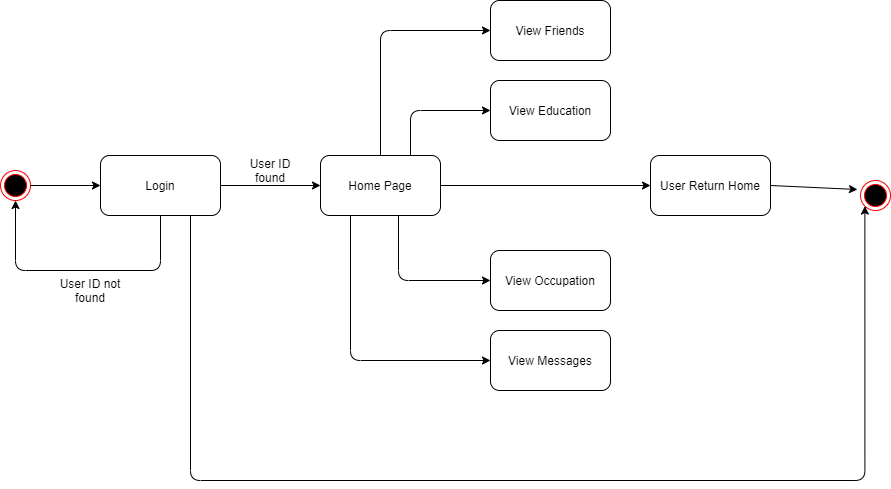

The diagram above was exported from draw.io. Its source (the exported page's mxGraphModel, read from the mxfile embedded in the PNG):
<mxGraphModel dx="1422" dy="762" grid="1" gridSize="10" guides="1" tooltips="1" connect="1" arrows="1" fold="1" page="1" pageScale="1" pageWidth="827" pageHeight="1169" math="0" shadow="0">
  <root>
    <mxCell id="0" />
    <mxCell id="1" parent="0" />
    <mxCell id="YYXZOi7cZruyJXKk1thC-1" value="" style="ellipse;html=1;shape=endState;fillColor=#000000;strokeColor=#ff0000;" vertex="1" parent="1">
      <mxGeometry x="80" y="170" width="30" height="30" as="geometry" />
    </mxCell>
    <mxCell id="YYXZOi7cZruyJXKk1thC-2" value="Login" style="rounded=1;whiteSpace=wrap;html=1;" vertex="1" parent="1">
      <mxGeometry x="180" y="155" width="120" height="60" as="geometry" />
    </mxCell>
    <mxCell id="YYXZOi7cZruyJXKk1thC-3" value="" style="endArrow=classic;html=1;entryX=0;entryY=0.5;entryDx=0;entryDy=0;exitX=1;exitY=0.5;exitDx=0;exitDy=0;" edge="1" parent="1" source="YYXZOi7cZruyJXKk1thC-1" target="YYXZOi7cZruyJXKk1thC-2">
      <mxGeometry width="50" height="50" relative="1" as="geometry">
        <mxPoint x="110" y="190" as="sourcePoint" />
        <mxPoint x="160" y="140" as="targetPoint" />
      </mxGeometry>
    </mxCell>
    <mxCell id="YYXZOi7cZruyJXKk1thC-4" value="" style="endArrow=classic;html=1;exitX=0.5;exitY=1;exitDx=0;exitDy=0;edgeStyle=orthogonalEdgeStyle;entryX=0.5;entryY=1;entryDx=0;entryDy=0;" edge="1" parent="1" source="YYXZOi7cZruyJXKk1thC-2" target="YYXZOi7cZruyJXKk1thC-1">
      <mxGeometry width="50" height="50" relative="1" as="geometry">
        <mxPoint x="390" y="420" as="sourcePoint" />
        <mxPoint x="240" y="290" as="targetPoint" />
        <Array as="points">
          <mxPoint x="240" y="270" />
          <mxPoint x="95" y="270" />
        </Array>
      </mxGeometry>
    </mxCell>
    <mxCell id="YYXZOi7cZruyJXKk1thC-5" value="" style="endArrow=classic;html=1;exitX=1;exitY=0.5;exitDx=0;exitDy=0;" edge="1" parent="1" source="YYXZOi7cZruyJXKk1thC-2">
      <mxGeometry width="50" height="50" relative="1" as="geometry">
        <mxPoint x="390" y="420" as="sourcePoint" />
        <mxPoint x="400" y="185" as="targetPoint" />
      </mxGeometry>
    </mxCell>
    <mxCell id="YYXZOi7cZruyJXKk1thC-6" value="Home Page" style="rounded=1;whiteSpace=wrap;html=1;" vertex="1" parent="1">
      <mxGeometry x="400" y="155" width="120" height="60" as="geometry" />
    </mxCell>
    <mxCell id="YYXZOi7cZruyJXKk1thC-7" value="View Friends" style="rounded=1;whiteSpace=wrap;html=1;" vertex="1" parent="1">
      <mxGeometry x="570" width="120" height="60" as="geometry" />
    </mxCell>
    <mxCell id="YYXZOi7cZruyJXKk1thC-8" value="View Education" style="rounded=1;whiteSpace=wrap;html=1;" vertex="1" parent="1">
      <mxGeometry x="570" y="80" width="120" height="60" as="geometry" />
    </mxCell>
    <mxCell id="YYXZOi7cZruyJXKk1thC-9" value="View Occupation" style="rounded=1;whiteSpace=wrap;html=1;" vertex="1" parent="1">
      <mxGeometry x="570" y="250" width="120" height="60" as="geometry" />
    </mxCell>
    <mxCell id="YYXZOi7cZruyJXKk1thC-10" value="View Messages" style="rounded=1;whiteSpace=wrap;html=1;" vertex="1" parent="1">
      <mxGeometry x="570" y="330" width="120" height="60" as="geometry" />
    </mxCell>
    <mxCell id="YYXZOi7cZruyJXKk1thC-11" value="User Return Home" style="rounded=1;whiteSpace=wrap;html=1;" vertex="1" parent="1">
      <mxGeometry x="730" y="155" width="120" height="60" as="geometry" />
    </mxCell>
    <mxCell id="YYXZOi7cZruyJXKk1thC-16" value="" style="ellipse;html=1;shape=endState;fillColor=#000000;strokeColor=#ff0000;" vertex="1" parent="1">
      <mxGeometry x="940" y="180" width="30" height="30" as="geometry" />
    </mxCell>
    <mxCell id="YYXZOi7cZruyJXKk1thC-17" value="" style="endArrow=classic;html=1;entryX=0;entryY=0.5;entryDx=0;entryDy=0;edgeStyle=orthogonalEdgeStyle;" edge="1" parent="1" source="YYXZOi7cZruyJXKk1thC-6" target="YYXZOi7cZruyJXKk1thC-7">
      <mxGeometry width="50" height="50" relative="1" as="geometry">
        <mxPoint x="450" y="155" as="sourcePoint" />
        <mxPoint x="500" y="105" as="targetPoint" />
        <Array as="points">
          <mxPoint x="460" y="30" />
        </Array>
      </mxGeometry>
    </mxCell>
    <mxCell id="YYXZOi7cZruyJXKk1thC-18" value="" style="endArrow=classic;html=1;exitX=0.75;exitY=0;exitDx=0;exitDy=0;edgeStyle=orthogonalEdgeStyle;" edge="1" parent="1" source="YYXZOi7cZruyJXKk1thC-6" target="YYXZOi7cZruyJXKk1thC-8">
      <mxGeometry width="50" height="50" relative="1" as="geometry">
        <mxPoint x="480" y="155" as="sourcePoint" />
        <mxPoint x="530" y="105" as="targetPoint" />
        <Array as="points">
          <mxPoint x="490" y="110" />
        </Array>
      </mxGeometry>
    </mxCell>
    <mxCell id="YYXZOi7cZruyJXKk1thC-19" value="" style="endArrow=classic;html=1;exitX=0.65;exitY=1;exitDx=0;exitDy=0;exitPerimeter=0;entryX=0;entryY=0.5;entryDx=0;entryDy=0;edgeStyle=orthogonalEdgeStyle;" edge="1" parent="1" source="YYXZOi7cZruyJXKk1thC-6" target="YYXZOi7cZruyJXKk1thC-9">
      <mxGeometry width="50" height="50" relative="1" as="geometry">
        <mxPoint x="500" y="330" as="sourcePoint" />
        <mxPoint x="550" y="280" as="targetPoint" />
      </mxGeometry>
    </mxCell>
    <mxCell id="YYXZOi7cZruyJXKk1thC-20" value="" style="endArrow=classic;html=1;exitX=0.25;exitY=1;exitDx=0;exitDy=0;edgeStyle=orthogonalEdgeStyle;" edge="1" parent="1" source="YYXZOi7cZruyJXKk1thC-6" target="YYXZOi7cZruyJXKk1thC-10">
      <mxGeometry width="50" height="50" relative="1" as="geometry">
        <mxPoint x="460" y="385" as="sourcePoint" />
        <mxPoint x="510" y="335" as="targetPoint" />
        <Array as="points">
          <mxPoint x="430" y="360" />
        </Array>
      </mxGeometry>
    </mxCell>
    <mxCell id="YYXZOi7cZruyJXKk1thC-21" value="" style="endArrow=classic;html=1;" edge="1" parent="1" source="YYXZOi7cZruyJXKk1thC-6" target="YYXZOi7cZruyJXKk1thC-11">
      <mxGeometry width="50" height="50" relative="1" as="geometry">
        <mxPoint x="530" y="205" as="sourcePoint" />
        <mxPoint x="730" y="190" as="targetPoint" />
      </mxGeometry>
    </mxCell>
    <mxCell id="YYXZOi7cZruyJXKk1thC-22" value="" style="endArrow=classic;html=1;exitX=1;exitY=0.5;exitDx=0;exitDy=0;entryX=-0.1;entryY=0.3;entryDx=0;entryDy=0;entryPerimeter=0;" edge="1" parent="1" source="YYXZOi7cZruyJXKk1thC-11" target="YYXZOi7cZruyJXKk1thC-16">
      <mxGeometry width="50" height="50" relative="1" as="geometry">
        <mxPoint x="860" y="200" as="sourcePoint" />
        <mxPoint x="910" y="150" as="targetPoint" />
      </mxGeometry>
    </mxCell>
    <mxCell id="YYXZOi7cZruyJXKk1thC-23" value="" style="endArrow=classic;html=1;exitX=0.75;exitY=1;exitDx=0;exitDy=0;entryX=0;entryY=1;entryDx=0;entryDy=0;edgeStyle=orthogonalEdgeStyle;" edge="1" parent="1" source="YYXZOi7cZruyJXKk1thC-2" target="YYXZOi7cZruyJXKk1thC-16">
      <mxGeometry width="50" height="50" relative="1" as="geometry">
        <mxPoint x="390" y="320" as="sourcePoint" />
        <mxPoint x="440" y="270" as="targetPoint" />
        <Array as="points">
          <mxPoint x="270" y="480" />
          <mxPoint x="944" y="480" />
        </Array>
      </mxGeometry>
    </mxCell>
    <mxCell id="YYXZOi7cZruyJXKk1thC-25" value="User ID not found" style="text;html=1;strokeColor=none;fillColor=none;align=center;verticalAlign=middle;whiteSpace=wrap;rounded=0;" vertex="1" parent="1">
      <mxGeometry x="130" y="280" width="80" height="20" as="geometry" />
    </mxCell>
    <mxCell id="YYXZOi7cZruyJXKk1thC-26" value="User ID found" style="text;html=1;strokeColor=none;fillColor=none;align=center;verticalAlign=middle;whiteSpace=wrap;rounded=0;" vertex="1" parent="1">
      <mxGeometry x="320" y="160" width="60" height="20" as="geometry" />
    </mxCell>
  </root>
</mxGraphModel>